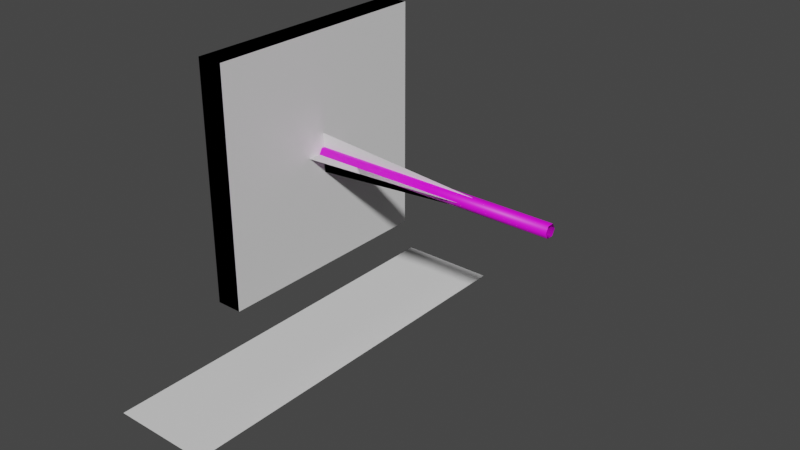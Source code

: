 # Source: tinted_glass.blend  (saved by Blender 3.6.13; exported with 4.5.12 LTS)
import bpy
from mathutils import Matrix  # noqa: F401  (used for matrix-valued properties, if any)

bpy.ops.wm.read_factory_settings(use_empty=True)
scene = bpy.context.scene
scene.name = 'Scene'

# ---- collections
col_tinted_glass_ref = bpy.data.collections.new('tinted_glass_ref'); scene.collection.children.link(col_tinted_glass_ref)

# ---- images (referenced by path relative to the original .blend; pixels are not part of the script)
import os
ASSET_DIR = os.environ.get("B2B_ASSET_DIR", "")  # directory of the original .blend (textures are referenced by path, not embedded)
HERE = os.path.dirname(os.path.abspath(__file__))  # packed textures are extracted next to this script under _unpacked/

def load_image(name, relpath, width, height, colorspace="sRGB"):
    """Load a texture the original file referenced (path relative to the .blend, or extracted next to this script)."""
    p = next((c for c in (os.path.join(HERE, relpath), os.path.join(ASSET_DIR, relpath)) if relpath and os.path.exists(c)), "")
    if p:
        img = bpy.data.images.load(p, check_existing=True)
        img.name = name
    else:  # same state as the original file: an image datablock whose file is absent (Cycles renders it pink)
        img = bpy.data.images.new(name, width, height)
        img.source = "FILE"
        img.filepath = "//" + (relpath or name)
    img.colorspace_settings.name = colorspace
    return img
img_tinted_glass_editor_png = load_image('tinted_glass_editor.png', 'tinted_glass_editor.png', 1024, 1024, 'sRGB')

# ---- materials (node trees are filled in below, after node groups)
mat_tinted_glass = bpy.data.materials.new('tinted_glass')
mat_tinted_glass.use_backface_culling = True
mat_tinted_glass.use_transparent_shadow = False
mat_sel = bpy.data.materials.new('sel')
mat_sel.use_backface_culling = True
mat_sel.use_transparent_shadow = False

# ---- material node trees
mat_tinted_glass.use_nodes = True; mat_tinted_glass.node_tree.nodes.clear()
_N = mat_tinted_glass.node_tree.nodes; _L = mat_tinted_glass.node_tree.links
n0 = _N.new('ShaderNodeBsdfPrincipled'); n0.name = 'Principled BSDF'; n0.location = (10, 300)
n0.distribution = 'GGX'
n0.subsurface_method = 'RANDOM_WALK_SKIN'
n0.inputs[3].default_value = 1.45
n0.inputs[27].default_value = (0.0, 0.0, 0.0, 1.0)
n0.inputs[28].default_value = 1.0
n1 = _N.new('ShaderNodeOutputMaterial'); n1.name = 'Material Output'; n1.location = (300, 300)
n2 = _N.new('ShaderNodeTexImage'); n2.name = 'Image Texture'; n2.location = (-366, 171)
n2.image = img_tinted_glass_editor_png
_L.new(n0.outputs[0], n1.inputs[0])
_L.new(n2.outputs[0], n0.inputs[0])
_L.new(n2.outputs[1], n0.inputs[4])
n1.is_active_output = True
mat_sel.use_nodes = True; mat_sel.node_tree.nodes.clear()
_N = mat_sel.node_tree.nodes; _L = mat_sel.node_tree.links
n0 = _N.new('ShaderNodeBsdfPrincipled'); n0.name = 'Principled BSDF'; n0.location = (10, 300)
n0.distribution = 'GGX'
n0.subsurface_method = 'RANDOM_WALK_SKIN'
n0.inputs[3].default_value = 1.45
n0.inputs[27].default_value = (0.0, 0.0, 0.0, 1.0)
n0.inputs[28].default_value = 1.0
n1 = _N.new('ShaderNodeOutputMaterial'); n1.name = 'Material Output'; n1.location = (300, 300)
_L.new(n0.outputs[0], n1.inputs[0])
n1.is_active_output = True

# ---- world
world_world = bpy.data.worlds.new('World'); scene.world = world_world
world_world.use_nodes = True; world_world.node_tree.nodes.clear()
_N = world_world.node_tree.nodes; _L = world_world.node_tree.links
n0 = _N.new('ShaderNodeOutputWorld'); n0.name = 'World Output'; n0.location = (300, 300)
n1 = _N.new('ShaderNodeBackground'); n1.name = 'Background'; n1.location = (10, 300)
n1.inputs[0].default_value = (0.05088, 0.05088, 0.05088, 1.0)
_L.new(n1.outputs[0], n0.inputs[0])
n0.is_active_output = True
world_world.color = (0.05088, 0.05088, 0.05088)
world_world.use_sun_shadow = False
world_world.sun_shadow_jitter_overblur = 0.0

# ---- meshes
me_cube = bpy.data.meshes.new('Cube')
me_cube.from_pydata([(-64.0, -64.0, -64.0), (-32.0, -64.0, -64.0), (-64.0, 64.0, -64.0), (-32.0, 64.0, -64.0)], [], [(0, 1, 3, 2)])
_uv = me_cube.uv_layers.new(name='UVMap')
_uv.uv.foreach_set('vector', [0.0, 0.0, 1.0, 0.0, 1.0, 1.0, 0.0, 1.0])
me_cube.update()
me_plane_002 = bpy.data.meshes.new('Plane.002')
me_plane_002.from_pydata([(-48.0, -8.0, -8.0), (-48.0, 8.0, 8.0), (-46.5, -6.5, -9.5), (-46.5, 9.5, 6.5), (-46.5, -9.5, -6.5), (-46.5, 6.5, 9.5), (-48.0, 8.0, -8.0), (-48.0, -8.0, 8.0), (-46.5, 9.5, -6.5), (-46.5, -6.5, 9.5), (-46.5, 6.5, -9.5), (-46.5, -9.5, 6.5), (-48.0, 0.0, 1.669e-06), (-46.5, 0.0, -3.0), (-46.5, -3.0, 0.0), (-46.5, 0.0, 3.0), (-46.5, 3.0, 0.0)], [], [(0, 2, 4), (1, 5, 3), (6, 8, 10), (7, 11, 9), (15, 14, 13, 16), (8, 16, 13, 10), (5, 15, 16, 3), (11, 14, 15, 9), (2, 13, 14, 4), (4, 14, 12, 0), (0, 12, 13, 2), (12, 6, 10, 13), (12, 16, 8, 6), (5, 1, 12, 15), (3, 16, 12, 1), (9, 15, 12, 7), (11, 7, 12, 14)])
me_plane_002.polygons.foreach_set('use_smooth', [True] * 17)
_uv = me_plane_002.uv_layers.new(name='UVMap')
_uv.uv.foreach_set('vector', [0.8266, 0.01939, 0.9806, 0.01939, 0.9806, 0.4835, 0.8266, 0.01939, 0.9806, 0.01939, 0.9806, 0.4835, 0.8266, 0.01939, 0.9806, 0.01939, 0.9806, 0.4835, 0.8266, 0.01939, 0.9806, 0.01939, 0.9806, 0.4835, 0.8266, 0.01939, 0.9806, 0.01939, 0.9806, 0.4835, 0.8266, 0.4835, 0.8266, 0.01939, 0.9806, 0.01939, 0.9806, 0.4835, 0.8266, 0.4835, 0.8266, 0.01939, 0.9806, 0.01939, 0.9806, 0.4835, 0.8266, 0.4835, 0.8266, 0.01939, 0.9806, 0.01939, 0.9806, 0.4835, 0.8266, 0.4835, 0.8266, 0.01939, 0.9806, 0.01939, 0.9806, 0.4835, 0.8266, 0.4835, 0.8266, 0.01939, 0.9806, 0.01939, 0.9806, 0.4835, 0.8266, 0.4835, 0.8266, 0.01939, 0.9806, 0.01939, 0.9806, 0.4835, 0.8266, 0.4835, 0.8266, 0.01939, 0.9806, 0.01939, 0.9806, 0.4835, 0.8266, 0.4835, 0.8266, 0.01939, 0.9806, 0.01939, 0.9806, 0.4835, 0.8266, 0.4835, 0.8266, 0.01939, 0.9806, 0.01939, 0.9806, 0.4835, 0.8266, 0.4835, 0.8266, 0.01939, 0.9806, 0.01939, 0.9806, 0.4835, 0.8266, 0.4835, 0.8266, 0.01939, 0.9806, 0.01939, 0.9806, 0.4835, 0.8266, 0.4835, 0.8266, 0.01939, 0.9806, 0.01939, 0.9806, 0.4835, 0.8266, 0.4835])
me_plane_002.materials.append(mat_tinted_glass)
me_plane_002.update()
me_plane_002.normals_split_custom_set([tuple(v) for v in zip(*[iter([-0.802, -0.4224, -0.4224, 0.2543, 0.1818, -0.9499, 0.2543, -0.9499, 0.1818, -0.802, 0.4224, 0.4224, 0.2543, -0.1818, 0.9499, 0.2543, 0.9499, -0.1818, -0.802, 0.4224, -0.4224, 0.2543, 0.9499, 0.1818, 0.2543, -0.1818, -0.9499, -0.802, -0.4224, 0.4224, 0.2543, -0.9499, -0.1818, 0.2543, 0.1818, 0.9499, 0.4878, 4.582e-08, 0.8729, 0.4878, -0.8729, 3.108e-07, 0.4878, -5.933e-07, -0.8729, 0.4878, 0.8729, 4.803e-07, 0.2543, 0.9499, 0.1818, 0.4878, 0.8729, 4.803e-07, 0.4878, -5.933e-07, -0.8729, 0.2543, -0.1818, -0.9499, 0.2543, -0.1818, 0.9499, 0.4878, 4.582e-08, 0.8729, 0.4878, 0.8729, 4.803e-07, 0.2543, 0.9499, -0.1818, 0.2543, -0.9499, -0.1818, 0.4878, -0.8729, 3.108e-07, 0.4878, 4.582e-08, 0.8729, 0.2543, 0.1818, 0.9499, 0.2543, 0.1818, -0.9499, 0.4878, -5.933e-07, -0.8729, 0.4878, -0.8729, 3.108e-07, 0.2543, -0.9499, 0.1818, 0.2543, -0.9499, 0.1818, 0.4878, -0.8729, 3.108e-07, -1.0, -1.03e-08, -3.089e-08, -0.802, -0.4224, -0.4224, -0.802, -0.4224, -0.4224, -1.0, -1.03e-08, -3.089e-08, 0.4878, -5.933e-07, -0.8729, 0.2543, 0.1818, -0.9499, -1.0, -1.03e-08, -3.089e-08, -0.802, 0.4224, -0.4224, 0.2543, -0.1818, -0.9499, 0.4878, -5.933e-07, -0.8729, -1.0, -1.03e-08, -3.089e-08, 0.4878, 0.8729, 4.803e-07, 0.2543, 0.9499, 0.1818, -0.802, 0.4224, -0.4224, 0.2543, -0.1818, 0.9499, -0.802, 0.4224, 0.4224, -1.0, -1.03e-08, -3.089e-08, 0.4878, 4.582e-08, 0.8729, 0.2543, 0.9499, -0.1818, 0.4878, 0.8729, 4.803e-07, -1.0, -1.03e-08, -3.089e-08, -0.802, 0.4224, 0.4224, 0.2543, 0.1818, 0.9499, 0.4878, 4.582e-08, 0.8729, -1.0, -1.03e-08, -3.089e-08, -0.802, -0.4224, 0.4224, 0.2543, -0.9499, -0.1818, -0.802, -0.4224, 0.4224, -1.0, -1.03e-08, -3.089e-08, 0.4878, -0.8729, 3.108e-07])] * 3)])
me_plane = bpy.data.meshes.new('Plane')
me_plane.from_pydata([(-48.0, 2.0, 2.098e-06), (32.0, 2.0, -2.098e-06), (-48.0, 1.0, -1.732), (32.0, 1.0, -1.732), (-48.0, -1.0, -1.732), (32.0, -1.0, -1.732), (-48.0, -2.0, 2.098e-06), (32.0, -2.0, -2.098e-06), (-48.0, -1.0, 1.732), (32.0, -1.0, 1.732), (-48.0, 1.0, 1.732), (32.0, 1.0, 1.732)], [], [(0, 1, 3, 2), (2, 3, 5, 4), (4, 5, 7, 6), (6, 7, 9, 8), (8, 9, 11, 10), (10, 11, 1, 0)])
me_plane.polygons.foreach_set('use_smooth', [True] * 6)
_uv = me_plane.uv_layers.new(name='UVMap')
_uv.uv.foreach_set('vector', [0.9909, 0.4914, 0.9909, 0.01389, 0.9075, 0.01389, 0.9075, 0.4914, 0.9075, 0.4914, 0.9075, 0.01389, 0.8242, 0.01389, 0.8242, 0.4914, 0.9916, 0.4914, 0.9916, 0.01389, 0.9083, 0.01389, 0.9083, 0.4914, 0.9083, 0.4914, 0.9083, 0.01389, 0.825, 0.01389, 0.825, 0.4914, 0.9908, 0.4914, 0.9908, 0.01389, 0.9075, 0.01389, 0.9075, 0.4914, 0.9075, 0.4914, 0.9075, 0.01389, 0.8242, 0.01389, 0.8242, 0.4914])
me_plane.materials.append(mat_tinted_glass)
me_plane.update()
me_plane.normals_split_custom_set([tuple(v) for v in zip(*[iter([-0.5954, 0.8034, 0.0001427, 0.5954, 0.8034, -0.0001427, 0.5954, 0.4016, -0.6958, -0.5954, 0.4017, -0.6958, -0.5954, 0.4017, -0.6958, 0.5954, 0.4016, -0.6958, 0.5954, -0.4018, -0.6957, -0.5954, -0.4017, -0.6958, -0.5954, -0.4017, -0.6958, 0.5954, -0.4018, -0.6957, 0.5954, -0.8034, 0.0001427, -0.5954, -0.8034, -0.0001427, -0.5954, -0.8034, -0.0001427, 0.5954, -0.8034, 0.0001427, 0.5954, -0.4017, 0.6958, -0.5954, -0.4018, 0.6957, -0.5954, -0.4018, 0.6957, 0.5954, -0.4017, 0.6958, 0.5954, 0.4017, 0.6958, -0.5954, 0.4016, 0.6958, -0.5954, 0.4016, 0.6958, 0.5954, 0.4017, 0.6958, 0.5954, 0.8034, -0.0001427, -0.5954, 0.8034, 0.0001427])] * 3)])
me_cube_003 = bpy.data.meshes.new('Cube.003')
me_cube_003.from_pydata([(-52.0, -36.0, -36.0), (-52.0, -36.0, 36.0), (-52.0, 36.0, -36.0), (-52.0, 36.0, 36.0), (-44.0, -36.0, -36.0), (-44.0, -36.0, 36.0), (-44.0, 36.0, -36.0), (-44.0, 36.0, 36.0), (-44.0, -6.0, 4.292e-06), (30.0, 0.0, 4.292e-06), (-44.0, 6.0, 4.292e-06), (-44.0, 4.768e-07, -6.0), (30.0, 0.0, 4.292e-06), (-44.0, -4.768e-07, 6.0), (-44.0, 6.0, 4.816e-06), (30.0, 0.0, 4.292e-06), (-44.0, -6.0, 3.767e-06), (-44.0, -1.001e-06, 6.0), (30.0, 0.0, 4.292e-06), (-44.0, 1.001e-06, -6.0)], [], [(0, 1, 3, 2), (2, 3, 7, 6), (6, 7, 5, 4), (4, 5, 1, 0), (2, 6, 4, 0), (7, 3, 1, 5), (8, 9, 10), (11, 12, 13), (14, 15, 16), (17, 18, 19)])
_uv = me_cube_003.uv_layers.new(name='UVMap')
_uv.uv.foreach_set('vector', [0.375, 0.0, 0.625, 0.0, 0.625, 0.25, 0.375, 0.25, 0.375, 0.25, 0.625, 0.25, 0.625, 0.5, 0.375, 0.5, 0.375, 0.5, 0.625, 0.5, 0.625, 0.75, 0.375, 0.75, 0.375, 0.75, 0.625, 0.75, 0.625, 1.0, 0.375, 1.0, 0.125, 0.5, 0.375, 0.5, 0.375, 0.75, 0.125, 0.75, 0.625, 0.5, 0.875, 0.5, 0.875, 0.75, 0.625, 0.75, 0.0, 0.0, 1.0, 1.0, 0.0, 1.0, 0.0, 0.0, 1.0, 1.0, 0.0, 1.0, 0.0, 0.0, 1.0, 1.0, 0.0, 1.0, 0.0, 0.0, 1.0, 1.0, 0.0, 1.0])
me_cube_003.materials.append(mat_sel)
me_cube_003.update()
me_cube_001 = bpy.data.meshes.new('Cube.001')
me_cube_001.from_pydata([(-48.0, -32.0, -32.0), (-48.0, -32.0, 32.0), (-48.0, 32.0, -32.0), (-48.0, 32.0, 32.0), (-52.0, -36.0, -36.0), (-52.0, -36.0, 36.0), (-52.0, 36.0, -36.0), (-52.0, 36.0, 36.0), (-44.0, -36.0, -36.0), (-44.0, -36.0, 36.0), (-44.0, 36.0, -36.0), (-44.0, 36.0, 36.0)], [], [(1, 0, 4, 5), (2, 3, 7, 6), (2, 6, 4, 0), (3, 1, 5, 7), (4, 6, 10, 8), (5, 4, 8, 9), (7, 5, 9, 11), (6, 7, 11, 10), (11, 9, 1, 3), (11, 3, 2, 10), (8, 0, 1, 9), (10, 2, 0, 8)])
_k = set([(0, 1), (0, 2), (1, 3), (2, 3)])
me_cube_001.attributes.new('sharp_edge', 'BOOLEAN', 'EDGE').data.foreach_set('value', [ (min(e.vertices), max(e.vertices)) in _k for e in me_cube_001.edges])
_uv = me_cube_001.uv_layers.new(name='UVMap')
_uv.uv.foreach_set('vector', [0.9488, 0.9611, 0.9488, 0.5501, 0.9852, 0.5245, 0.9852, 0.9868, 0.8717, 0.5501, 0.8717, 0.9611, 0.8354, 0.9868, 0.8354, 0.5245, 0.9485, 0.9611, 0.9122, 0.9868, 0.9122, 0.5245, 0.9485, 0.5501, 0.9119, 0.5501, 0.9119, 0.9611, 0.8755, 0.9868, 0.8755, 0.5245, 0.8816, 0.9868, 0.8816, 0.5245, 0.933, 0.5245, 0.933, 0.9868, 0.9333, 0.9868, 0.9333, 0.5245, 0.9847, 0.5245, 0.9847, 0.9868, 0.8813, 0.5245, 0.8813, 0.9868, 0.8299, 0.9868, 0.8299, 0.5245, 0.8752, 0.5245, 0.8752, 0.9868, 0.8238, 0.9868, 0.8238, 0.5245, 0.9084, 0.5245, 0.9084, 0.9868, 0.872, 0.9611, 0.872, 0.5501, 0.9817, 0.9868, 0.9453, 0.9611, 0.9453, 0.5501, 0.9817, 0.5245, 0.8922, 0.5245, 0.9285, 0.5501, 0.9285, 0.9611, 0.8922, 0.9868, 0.9087, 0.5245, 0.945, 0.5501, 0.945, 0.9611, 0.9087, 0.9868])
me_cube_001.materials.append(mat_tinted_glass)
me_cube_001.update()
me_cube_001.normals_split_custom_set([tuple(v) for v in zip(*[iter([-0.4237, 0.7562, -0.4987, -0.4238, 0.7562, 0.4987, -0.9519, 0.3057, 0.019, -0.9519, 0.3057, -0.019, -0.4237, -0.7562, 0.4987, -0.4238, -0.7562, -0.4987, -0.9519, -0.3057, -0.019, -0.9519, -0.3057, 0.019, -0.3967, -0.3112, 0.8636, -0.9126, 0.08808, 0.3994, -0.9126, -0.08808, 0.3994, -0.3967, 0.3112, 0.8636, -0.3967, -0.3112, -0.8636, -0.3967, 0.3112, -0.8636, -0.9126, -0.08808, -0.3994, -0.9126, 0.08808, -0.3994, -0.7093, -0.1175, -0.6951, -0.7093, 0.1175, -0.6951, 0.7093, 0.1175, -0.6951, 0.7093, -0.1175, -0.6951, -0.6464, -0.7627, -0.02216, -0.6464, -0.7627, 0.02216, 0.6464, -0.7627, 0.02216, 0.6464, -0.7627, -0.02216, -0.7093, 0.1175, 0.6951, -0.7093, -0.1175, 0.6951, 0.7093, -0.1175, 0.6951, 0.7093, 0.1175, 0.6951, -0.6464, 0.7627, 0.02216, -0.6464, 0.7627, -0.02216, 0.6464, 0.7627, -0.02216, 0.6464, 0.7627, 0.02216, 0.9126, 0.08808, -0.3994, 0.9126, -0.08808, -0.3994, 0.3967, 0.3112, -0.8636, 0.3967, -0.3112, -0.8636, 0.9519, -0.3057, -0.019, 0.4237, -0.7562, -0.4987, 0.4238, -0.7562, 0.4987, 0.9519, -0.3057, 0.019, 0.9519, 0.3057, 0.019, 0.4237, 0.7562, 0.4987, 0.4238, 0.7562, -0.4987, 0.9519, 0.3057, -0.019, 0.9126, 0.08808, 0.3994, 0.3967, -0.3112, 0.8636, 0.3967, 0.3112, 0.8636, 0.9126, -0.08808, 0.3994])] * 3)])
me_cube_002 = bpy.data.meshes.new('Cube.002')
me_cube_002.from_pydata([(-48.0, -32.0, -32.0), (-48.0, -32.0, 32.0), (-48.0, 32.0, -32.0), (-48.0, 32.0, 32.0), (-48.0, 16.0, -32.0), (-48.0, -16.0, -32.0), (-48.0, -16.0, 32.0), (-48.0, 16.0, 32.0)], [], [(4, 7, 3, 2), (0, 1, 6, 5), (5, 6, 7, 4)])
_k = set([(0, 1), (0, 5), (1, 6), (2, 3), (2, 4), (3, 7), (4, 5), (6, 7)])
me_cube_002.attributes.new('sharp_edge', 'BOOLEAN', 'EDGE').data.foreach_set('value', [ (min(e.vertices), max(e.vertices)) in _k for e in me_cube_002.edges])
_uv = me_cube_002.uv_layers.new(name='UVMap')
_uv.uv.foreach_set('vector', [0.5356, 0.9935, 0.5356, 0.0144, 0.7804, 0.0144, 0.7804, 0.9935, 0.5346, 0.9935, 0.5346, 0.0144, 0.7794, 0.0144, 0.7794, 0.9935, 0.0805, 0.9935, 0.0805, 0.0144, 0.5701, 0.0144, 0.5701, 0.9935])
me_cube_002.materials.append(mat_tinted_glass)
me_cube_002.update()
me_cube_002.normals_split_custom_set([tuple(v) for v in zip(*[iter([-0.9181, 0.0, 0.3962, -0.9181, -1.732e-08, -0.3962, -0.8262, -0.3125, -0.4688, -0.8262, -0.3125, 0.4688, -0.8262, 0.3125, 0.4688, -0.8262, 0.3125, -0.4688, -0.9181, 0.0, -0.3962, -0.9181, 1.732e-08, 0.3962, -0.9181, 0.0, 0.3962, -0.9181, -1.732e-08, -0.3962, -0.9181, 0.0, -0.3962, -0.9181, 1.732e-08, 0.3962])] * 3)])

# ---- objects
ob_footprint = bpy.data.objects.new('footprint', me_cube)
ob_midpont = bpy.data.objects.new('midpont', None)
ob_cross = bpy.data.objects.new('cross', me_plane_002)
ob_laser_ref = bpy.data.objects.new('laser_ref', me_plane)
ob_selection = bpy.data.objects.new('selection', me_cube_003)
ob_frame = bpy.data.objects.new('frame', me_cube_001)
ob_glass = bpy.data.objects.new('glass', me_cube_002)

# ---- transforms, parenting, visibility, modifiers, constraints
ob_footprint.location = (0.0, 0.0, 0.0)
ob_midpont.location = (-48.0, 0.0, 0.0)
ob_cross.location = (0.0, 0.0, 0.0)
ob_laser_ref.location = (0.0, 0.0, 0.0)
ob_selection.location = (0.0, 0.0, 0.0)
ob_frame.location = (0.0, 0.0, 0.0)
ob_glass.location = (0.0, 0.0, 0.0)
_m = ob_glass.modifiers.new('Mirror', 'MIRROR')
_m.use_mirror_merge = False
_m.mirror_object = ob_midpont

# ---- collection membership
scene.collection.objects.link(ob_footprint)
scene.collection.objects.link(ob_midpont)
scene.collection.objects.link(ob_cross)
scene.collection.objects.link(ob_laser_ref)
scene.collection.objects.link(ob_selection)
col_tinted_glass_ref.objects.link(ob_frame)
col_tinted_glass_ref.objects.link(ob_glass)

# ---- scene / render settings (as saved in the file)
scene.frame_start = 1; scene.frame_end = 250; scene.frame_set(1)
scene.render.engine = 'BLENDER_EEVEE_NEXT'
scene.cycles.use_denoising = False
scene.cycles.sampling_pattern = 'TABULATED_SOBOL'
scene.view_settings.view_transform = 'Filmic'
bpy.context.view_layer.update()

# ---- added for rendering (the .blend has no active camera and no usable light): camera, sun
cam_auto = bpy.data.cameras.new('AutoCamera')
cam_auto.lens = 50.0
cam_auto.sensor_width = 36.0
cam_auto.clip_end = 3063.71
ob_auto_camera = bpy.data.objects.new('AutoCamera', cam_auto)
scene.collection.objects.link(ob_auto_camera)
ob_auto_camera.location = (158.571, -209.485, 125.657)
ob_auto_camera.rotation_euler = (1.09748, -7.21219e-08, 0.694738)
scene.camera = ob_auto_camera
light_auto_sun = bpy.data.lights.new('AutoSun', 'SUN')
light_auto_sun.energy = 3.0
light_auto_sun.angle = 0.0523599
ob_auto_sun = bpy.data.objects.new('AutoSun', light_auto_sun)
scene.collection.objects.link(ob_auto_sun)
ob_auto_sun.rotation_euler = (0.872665, 0.174533, 0.523599)
bpy.context.view_layer.update()
